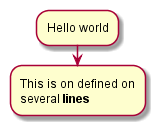

The diagram above was rendered by PlantUML. Its source (embedded in the PNG):
@startuml -->
:Hello world;
:This is on defined on
several **lines**;
@enduml